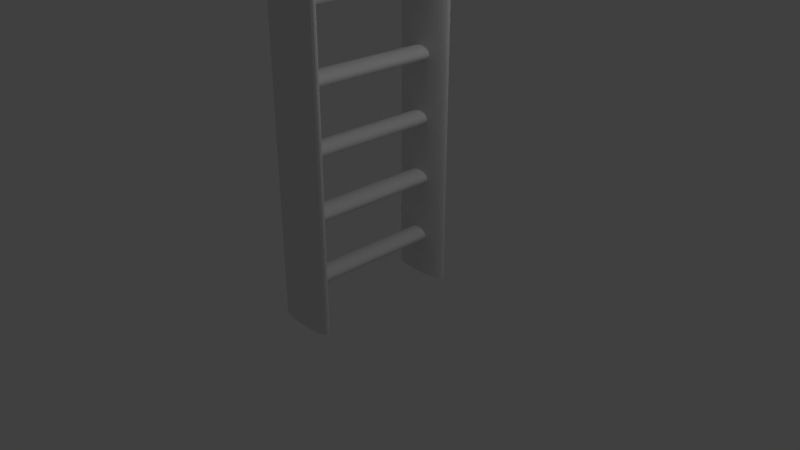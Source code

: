 # Source: ladderWagen.blend  (saved by Blender 2.79.0; exported with 4.5.12 LTS)
import bpy
from mathutils import Matrix  # noqa: F401  (used for matrix-valued properties, if any)

bpy.ops.wm.read_factory_settings(use_empty=True)
scene = bpy.context.scene
scene.name = 'Scene'

# ---- collections
col_collection_1 = bpy.data.collections.new('Collection 1'); scene.collection.children.link(col_collection_1)

# ---- world
world_world = bpy.data.worlds.new('World'); scene.world = world_world
world_world.color = (0.05088, 0.05088, 0.05088)
world_world.use_sun_shadow = False
world_world.sun_shadow_jitter_overblur = 0.0
world_world.cycles.sampling_method = 'MANUAL'

# ---- cameras
cam_camera = bpy.data.cameras.new('Camera')
cam_camera.clip_end = 100.0
cam_camera.lens = 35.0
cam_camera.sensor_width = 32.0
cam_camera.sensor_height = 18.0
cam_camera.ortho_scale = 7.314
cam_camera.dof.focus_distance = 0.0
cam_camera.dof.aperture_fstop = 128.0

# ---- lights
light_lamp = bpy.data.lights.new('Lamp', 'POINT')
light_lamp.transmission_factor = 0.0
light_lamp.cutoff_distance = 30.0
light_lamp.energy = 100.0
light_lamp.shadow_buffer_clip_start = 1.001
light_lamp.shadow_soft_size = 0.1
light_lamp.shadow_maximum_resolution = 0.006
light_lamp.use_absolute_resolution = True

# ---- meshes
me_cylinder = bpy.data.meshes.new('Cylinder')
me_cylinder.from_pydata([(2.078e-07, 0.3494, -1.0), (2.078e-07, 0.3494, 1.0), (0.1951, 0.3427, -1.0), (0.1951, 0.3427, 1.0), (0.3827, 0.3228, -1.0), (0.3827, 0.3228, 1.0), (0.5556, 0.2905, -1.0), (0.5556, 0.2905, 1.0), (0.7071, 0.247, -1.0), (0.7071, 0.247, 1.0), (0.8315, 0.1941, -1.0), (0.8315, 0.1941, 1.0), (0.9239, 0.1337, -1.0), (0.9239, 0.1337, 1.0), (0.9808, 0.06816, -1.0), (0.9808, 0.06816, 1.0), (1.0, 3.16e-07, -1.0), (1.0, 1.745e-07, 1.0), (0.9808, -0.06816, -1.0), (0.9808, -0.06816, 1.0), (0.9239, -0.1337, -1.0), (0.9239, -0.1337, 1.0), (0.8315, -0.1941, -1.0), (0.8315, -0.1941, 1.0), (0.7071, -0.247, -1.0), (0.7071, -0.247, 1.0), (0.5556, -0.2905, -1.0), (0.5556, -0.2905, 1.0), (0.3827, -0.3228, -1.0), (0.3827, -0.3228, 1.0), (0.1951, -0.3427, -1.0), (0.1951, -0.3427, 1.0), (-5.337e-07, -0.3494, -1.0), (-5.337e-07, -0.3494, 1.0), (-0.1951, -0.3427, -1.0), (-0.1951, -0.3427, 1.0), (-0.3827, -0.3228, -1.0), (-0.3827, -0.3228, 1.0), (-0.5556, -0.2905, -1.0), (-0.5556, -0.2905, 1.0), (-0.7071, -0.247, -1.0), (-0.7071, -0.247, 1.0), (-0.8315, -0.1941, -1.0), (-0.8315, -0.1941, 1.0), (-0.9239, -0.1337, -1.0), (-0.9239, -0.1337, 1.0), (-0.9808, -0.06816, -1.0), (-0.9808, -0.06816, 1.0), (-1.0, 6.037e-07, -1.0), (-1.0, 4.622e-07, 1.0), (-0.9808, 0.06816, -1.0), (-0.9808, 0.06816, 1.0), (-0.9239, 0.1337, -1.0), (-0.9239, 0.1337, 1.0), (-0.8315, 0.1941, -1.0), (-0.8315, 0.1941, 1.0), (-0.7071, 0.247, -1.0), (-0.7071, 0.247, 1.0), (-0.5556, 0.2905, -1.0), (-0.5556, 0.2905, 1.0), (-0.3827, 0.3228, -1.0), (-0.3827, 0.3228, 1.0), (-0.1951, 0.3427, -1.0), (-0.1951, 0.3427, 1.0)], [], [(0, 1, 3, 2), (2, 3, 5, 4), (4, 5, 7, 6), (6, 7, 9, 8), (8, 9, 11, 10), (10, 11, 13, 12), (12, 13, 15, 14), (14, 15, 17, 16), (16, 17, 19, 18), (18, 19, 21, 20), (20, 21, 23, 22), (22, 23, 25, 24), (24, 25, 27, 26), (26, 27, 29, 28), (28, 29, 31, 30), (30, 31, 33, 32), (32, 33, 35, 34), (34, 35, 37, 36), (36, 37, 39, 38), (38, 39, 41, 40), (40, 41, 43, 42), (42, 43, 45, 44), (44, 45, 47, 46), (46, 47, 49, 48), (48, 49, 51, 50), (50, 51, 53, 52), (52, 53, 55, 54), (54, 55, 57, 56), (56, 57, 59, 58), (58, 59, 61, 60), (3, 1, 63, 61, 59, 57, 55, 53, 51, 49, 47, 45, 43, 41, 39, 37, 35, 33, 31, 29, 27, 25, 23, 21, 19, 17, 15, 13, 11, 9, 7, 5), (60, 61, 63, 62), (62, 63, 1, 0), (0, 2, 4, 6, 8, 10, 12, 14, 16, 18, 20, 22, 24, 26, 28, 30, 32, 34, 36, 38, 40, 42, 44, 46, 48, 50, 52, 54, 56, 58, 60, 62)])
me_cylinder.use_remesh_preserve_volume = False
me_cylinder.use_remesh_preserve_attributes = False
me_cylinder.use_mirror_vertex_groups = False
me_cylinder.update()
me_cylinder_001 = bpy.data.meshes.new('Cylinder.001')
me_cylinder_001.from_pydata([(1.929e-07, 0.3963, -1.0), (1.929e-07, 0.3963, 1.0), (0.1951, 0.3887, -1.0), (0.1951, 0.3887, 1.0), (0.3827, 0.3661, -1.0), (0.3827, 0.3661, 1.0), (0.5556, 0.3295, -1.0), (0.5556, 0.3295, 1.0), (0.7071, 0.2802, -1.0), (0.7071, 0.2802, 1.0), (0.8315, 0.2202, -1.0), (0.8315, 0.2202, 1.0), (0.9239, 0.1517, -1.0), (0.9239, 0.1517, 1.0), (0.9808, 0.07731, -1.0), (0.9808, 0.07731, 1.0), (1.0, 2.986e-07, -1.0), (1.0, 1.673e-07, 1.0), (0.9808, -0.07731, -1.0), (0.9808, -0.07731, 1.0), (0.9239, -0.1517, -1.0), (0.9239, -0.1517, 1.0), (0.8315, -0.2202, -1.0), (0.8315, -0.2202, 1.0), (0.7071, -0.2802, -1.0), (0.7071, -0.2802, 1.0), (0.5556, -0.3295, -1.0), (0.5556, -0.3295, 1.0), (0.3827, -0.3661, -1.0), (0.3827, -0.3661, 1.0), (0.1951, -0.3887, -1.0), (0.1951, -0.3887, 1.0), (-5.187e-07, -0.3963, -1.0), (-5.187e-07, -0.3963, 1.0), (-0.1951, -0.3887, -1.0), (-0.1951, -0.3887, 1.0), (-0.3827, -0.3661, -1.0), (-0.3827, -0.3661, 1.0), (-0.5556, -0.3295, -1.0), (-0.5556, -0.3295, 1.0), (-0.7071, -0.2802, -1.0), (-0.7071, -0.2802, 1.0), (-0.8315, -0.2202, -1.0), (-0.8315, -0.2202, 1.0), (-0.9239, -0.1517, -1.0), (-0.9239, -0.1517, 1.0), (-0.9808, -0.07731, -1.0), (-0.9808, -0.07731, 1.0), (-1.0, 6.298e-07, -1.0), (-1.0, 4.985e-07, 1.0), (-0.9808, 0.07731, -1.0), (-0.9808, 0.07731, 1.0), (-0.9239, 0.1517, -1.0), (-0.9239, 0.1517, 1.0), (-0.8315, 0.2202, -1.0), (-0.8315, 0.2202, 1.0), (-0.7071, 0.2802, -1.0), (-0.7071, 0.2802, 1.0), (-0.5556, 0.3295, -1.0), (-0.5556, 0.3295, 1.0), (-0.3827, 0.3661, -1.0), (-0.3827, 0.3661, 1.0), (-0.1951, 0.3887, -1.0), (-0.1951, 0.3887, 1.0)], [], [(0, 1, 3, 2), (2, 3, 5, 4), (4, 5, 7, 6), (6, 7, 9, 8), (8, 9, 11, 10), (10, 11, 13, 12), (12, 13, 15, 14), (14, 15, 17, 16), (16, 17, 19, 18), (18, 19, 21, 20), (20, 21, 23, 22), (22, 23, 25, 24), (24, 25, 27, 26), (26, 27, 29, 28), (28, 29, 31, 30), (30, 31, 33, 32), (32, 33, 35, 34), (34, 35, 37, 36), (36, 37, 39, 38), (38, 39, 41, 40), (40, 41, 43, 42), (42, 43, 45, 44), (44, 45, 47, 46), (46, 47, 49, 48), (48, 49, 51, 50), (50, 51, 53, 52), (52, 53, 55, 54), (54, 55, 57, 56), (56, 57, 59, 58), (58, 59, 61, 60), (3, 1, 63, 61, 59, 57, 55, 53, 51, 49, 47, 45, 43, 41, 39, 37, 35, 33, 31, 29, 27, 25, 23, 21, 19, 17, 15, 13, 11, 9, 7, 5), (60, 61, 63, 62), (62, 63, 1, 0), (0, 2, 4, 6, 8, 10, 12, 14, 16, 18, 20, 22, 24, 26, 28, 30, 32, 34, 36, 38, 40, 42, 44, 46, 48, 50, 52, 54, 56, 58, 60, 62)])
me_cylinder_001.use_remesh_preserve_volume = False
me_cylinder_001.use_remesh_preserve_attributes = False
me_cylinder_001.use_mirror_vertex_groups = False
me_cylinder_001.update()
me_cylinder_002 = bpy.data.meshes.new('Cylinder.002')
me_cylinder_002.from_pydata([(-1.829e-07, 1.0, -1.167), (4.228e-06, 1.0, 4.85), (0.1951, 0.9808, -1.167), (0.1951, 0.9808, 4.85), (0.3827, 0.9239, -1.167), (0.3827, 0.9239, 4.85), (0.5556, 0.8315, -1.167), (0.5556, 0.8315, 4.85), (0.7071, 0.7071, -1.167), (0.7071, 0.7071, 4.85), (0.8315, 0.5556, -1.167), (0.8315, 0.5556, 4.85), (0.9239, 0.3827, -1.167), (0.9239, 0.3827, 4.85), (0.9808, 0.1951, -1.167), (0.9808, 0.1951, 4.85), (1.0, 1.187e-07, -1.167), (1.0, -9.237e-07, 4.85), (0.9808, -0.1951, -1.167), (0.9808, -0.1951, 4.85), (0.9239, -0.3827, -1.167), (0.9239, -0.3827, 4.85), (0.8315, -0.5556, -1.167), (0.8315, -0.5556, 4.85), (0.7071, -0.7071, -1.167), (0.7071, -0.7071, 4.85), (0.5556, -0.8315, -1.167), (0.5556, -0.8315, 4.85), (0.3827, -0.9239, -1.167), (0.3827, -0.9239, 4.85), (0.1951, -0.9808, -1.167), (0.1951, -0.9808, 4.85), (-5.087e-07, -1.0, -1.167), (3.902e-06, -1.0, 4.85), (-0.1951, -0.9808, -1.167), (-0.1951, -0.9808, 4.85), (-0.3827, -0.9239, -1.167), (-0.3827, -0.9239, 4.85), (-0.5556, -0.8315, -1.167), (-0.5556, -0.8315, 4.85), (-0.7071, -0.7071, -1.167), (-0.7071, -0.7071, 4.85), (-0.8315, -0.5556, -1.167), (-0.8315, -0.5556, 4.85), (-0.9239, -0.3827, -1.167), (-0.9239, -0.3827, 4.85), (-0.9808, -0.1951, -1.167), (-0.9808, -0.1951, 4.85), (-1.0, 1.009e-06, -1.167), (-1.0, -3.357e-08, 4.85), (-0.9808, 0.1951, -1.167), (-0.9808, 0.1951, 4.85), (-0.9239, 0.3827, -1.167), (-0.9239, 0.3827, 4.85), (-0.8315, 0.5556, -1.167), (-0.8315, 0.5556, 4.85), (-0.7071, 0.7071, -1.167), (-0.7071, 0.7071, 4.85), (-0.5556, 0.8315, -1.167), (-0.5556, 0.8315, 4.85), (-0.3827, 0.9239, -1.167), (-0.3827, 0.9239, 4.85), (-0.1951, 0.9808, -1.167), (-0.1951, 0.9808, 4.85)], [], [(0, 1, 3, 2), (2, 3, 5, 4), (4, 5, 7, 6), (6, 7, 9, 8), (8, 9, 11, 10), (10, 11, 13, 12), (12, 13, 15, 14), (14, 15, 17, 16), (16, 17, 19, 18), (18, 19, 21, 20), (20, 21, 23, 22), (22, 23, 25, 24), (24, 25, 27, 26), (26, 27, 29, 28), (28, 29, 31, 30), (30, 31, 33, 32), (32, 33, 35, 34), (34, 35, 37, 36), (36, 37, 39, 38), (38, 39, 41, 40), (40, 41, 43, 42), (42, 43, 45, 44), (44, 45, 47, 46), (46, 47, 49, 48), (48, 49, 51, 50), (50, 51, 53, 52), (52, 53, 55, 54), (54, 55, 57, 56), (56, 57, 59, 58), (58, 59, 61, 60), (3, 1, 63, 61, 59, 57, 55, 53, 51, 49, 47, 45, 43, 41, 39, 37, 35, 33, 31, 29, 27, 25, 23, 21, 19, 17, 15, 13, 11, 9, 7, 5), (60, 61, 63, 62), (62, 63, 1, 0), (0, 2, 4, 6, 8, 10, 12, 14, 16, 18, 20, 22, 24, 26, 28, 30, 32, 34, 36, 38, 40, 42, 44, 46, 48, 50, 52, 54, 56, 58, 60, 62)])
me_cylinder_002.use_remesh_preserve_volume = False
me_cylinder_002.use_remesh_preserve_attributes = False
me_cylinder_002.use_mirror_vertex_groups = False
me_cylinder_002.update()
me_cylinder_007 = bpy.data.meshes.new('Cylinder.007')
me_cylinder_007.from_pydata([(1.929e-07, 0.3963, -1.0), (1.929e-07, 0.3963, 1.0), (0.1951, 0.3887, -1.0), (0.1951, 0.3887, 1.0), (0.3827, 0.3661, -1.0), (0.3827, 0.3661, 1.0), (0.5556, 0.3295, -1.0), (0.5556, 0.3295, 1.0), (0.7071, 0.2802, -1.0), (0.7071, 0.2802, 1.0), (0.8315, 0.2202, -1.0), (0.8315, 0.2202, 1.0), (0.9239, 0.1517, -1.0), (0.9239, 0.1517, 1.0), (0.9808, 0.07731, -1.0), (0.9808, 0.07731, 1.0), (1.0, 2.986e-07, -1.0), (1.0, 1.673e-07, 1.0), (0.9808, -0.07731, -1.0), (0.9808, -0.07731, 1.0), (0.9239, -0.1517, -1.0), (0.9239, -0.1517, 1.0), (0.8315, -0.2202, -1.0), (0.8315, -0.2202, 1.0), (0.7071, -0.2802, -1.0), (0.7071, -0.2802, 1.0), (0.5556, -0.3295, -1.0), (0.5556, -0.3295, 1.0), (0.3827, -0.3661, -1.0), (0.3827, -0.3661, 1.0), (0.1951, -0.3887, -1.0), (0.1951, -0.3887, 1.0), (-5.187e-07, -0.3963, -1.0), (-5.187e-07, -0.3963, 1.0), (-0.1951, -0.3887, -1.0), (-0.1951, -0.3887, 1.0), (-0.3827, -0.3661, -1.0), (-0.3827, -0.3661, 1.0), (-0.5556, -0.3295, -1.0), (-0.5556, -0.3295, 1.0), (-0.7071, -0.2802, -1.0), (-0.7071, -0.2802, 1.0), (-0.8315, -0.2202, -1.0), (-0.8315, -0.2202, 1.0), (-0.9239, -0.1517, -1.0), (-0.9239, -0.1517, 1.0), (-0.9808, -0.07731, -1.0), (-0.9808, -0.07731, 1.0), (-1.0, 6.298e-07, -1.0), (-1.0, 4.985e-07, 1.0), (-0.9808, 0.07731, -1.0), (-0.9808, 0.07731, 1.0), (-0.9239, 0.1517, -1.0), (-0.9239, 0.1517, 1.0), (-0.8315, 0.2202, -1.0), (-0.8315, 0.2202, 1.0), (-0.7071, 0.2802, -1.0), (-0.7071, 0.2802, 1.0), (-0.5556, 0.3295, -1.0), (-0.5556, 0.3295, 1.0), (-0.3827, 0.3661, -1.0), (-0.3827, 0.3661, 1.0), (-0.1951, 0.3887, -1.0), (-0.1951, 0.3887, 1.0)], [], [(0, 1, 3, 2), (2, 3, 5, 4), (4, 5, 7, 6), (6, 7, 9, 8), (8, 9, 11, 10), (10, 11, 13, 12), (12, 13, 15, 14), (14, 15, 17, 16), (16, 17, 19, 18), (18, 19, 21, 20), (20, 21, 23, 22), (22, 23, 25, 24), (24, 25, 27, 26), (26, 27, 29, 28), (28, 29, 31, 30), (30, 31, 33, 32), (32, 33, 35, 34), (34, 35, 37, 36), (36, 37, 39, 38), (38, 39, 41, 40), (40, 41, 43, 42), (42, 43, 45, 44), (44, 45, 47, 46), (46, 47, 49, 48), (48, 49, 51, 50), (50, 51, 53, 52), (52, 53, 55, 54), (54, 55, 57, 56), (56, 57, 59, 58), (58, 59, 61, 60), (3, 1, 63, 61, 59, 57, 55, 53, 51, 49, 47, 45, 43, 41, 39, 37, 35, 33, 31, 29, 27, 25, 23, 21, 19, 17, 15, 13, 11, 9, 7, 5), (60, 61, 63, 62), (62, 63, 1, 0), (0, 2, 4, 6, 8, 10, 12, 14, 16, 18, 20, 22, 24, 26, 28, 30, 32, 34, 36, 38, 40, 42, 44, 46, 48, 50, 52, 54, 56, 58, 60, 62)])
me_cylinder_007.use_remesh_preserve_volume = False
me_cylinder_007.use_remesh_preserve_attributes = False
me_cylinder_007.use_mirror_vertex_groups = False
me_cylinder_007.update()
me_cylinder_004 = bpy.data.meshes.new('Cylinder.004')
me_cylinder_004.from_pydata([(2.078e-07, 0.3494, -1.0), (2.078e-07, 0.3494, 1.0), (0.1951, 0.3427, -1.0), (0.1951, 0.3427, 1.0), (0.3827, 0.3228, -1.0), (0.3827, 0.3228, 1.0), (0.5556, 0.2905, -1.0), (0.5556, 0.2905, 1.0), (0.7071, 0.247, -1.0), (0.7071, 0.247, 1.0), (0.8315, 0.1941, -1.0), (0.8315, 0.1941, 1.0), (0.9239, 0.1337, -1.0), (0.9239, 0.1337, 1.0), (0.9808, 0.06816, -1.0), (0.9808, 0.06816, 1.0), (1.0, 3.16e-07, -1.0), (1.0, 1.745e-07, 1.0), (0.9808, -0.06816, -1.0), (0.9808, -0.06816, 1.0), (0.9239, -0.1337, -1.0), (0.9239, -0.1337, 1.0), (0.8315, -0.1941, -1.0), (0.8315, -0.1941, 1.0), (0.7071, -0.247, -1.0), (0.7071, -0.247, 1.0), (0.5556, -0.2905, -1.0), (0.5556, -0.2905, 1.0), (0.3827, -0.3228, -1.0), (0.3827, -0.3228, 1.0), (0.1951, -0.3427, -1.0), (0.1951, -0.3427, 1.0), (-5.337e-07, -0.3494, -1.0), (-5.337e-07, -0.3494, 1.0), (-0.1951, -0.3427, -1.0), (-0.1951, -0.3427, 1.0), (-0.3827, -0.3228, -1.0), (-0.3827, -0.3228, 1.0), (-0.5556, -0.2905, -1.0), (-0.5556, -0.2905, 1.0), (-0.7071, -0.247, -1.0), (-0.7071, -0.247, 1.0), (-0.8315, -0.1941, -1.0), (-0.8315, -0.1941, 1.0), (-0.9239, -0.1337, -1.0), (-0.9239, -0.1337, 1.0), (-0.9808, -0.06816, -1.0), (-0.9808, -0.06816, 1.0), (-1.0, 6.037e-07, -1.0), (-1.0, 4.622e-07, 1.0), (-0.9808, 0.06816, -1.0), (-0.9808, 0.06816, 1.0), (-0.9239, 0.1337, -1.0), (-0.9239, 0.1337, 1.0), (-0.8315, 0.1941, -1.0), (-0.8315, 0.1941, 1.0), (-0.7071, 0.247, -1.0), (-0.7071, 0.247, 1.0), (-0.5556, 0.2905, -1.0), (-0.5556, 0.2905, 1.0), (-0.3827, 0.3228, -1.0), (-0.3827, 0.3228, 1.0), (-0.1951, 0.3427, -1.0), (-0.1951, 0.3427, 1.0)], [], [(0, 1, 3, 2), (2, 3, 5, 4), (4, 5, 7, 6), (6, 7, 9, 8), (8, 9, 11, 10), (10, 11, 13, 12), (12, 13, 15, 14), (14, 15, 17, 16), (16, 17, 19, 18), (18, 19, 21, 20), (20, 21, 23, 22), (22, 23, 25, 24), (24, 25, 27, 26), (26, 27, 29, 28), (28, 29, 31, 30), (30, 31, 33, 32), (32, 33, 35, 34), (34, 35, 37, 36), (36, 37, 39, 38), (38, 39, 41, 40), (40, 41, 43, 42), (42, 43, 45, 44), (44, 45, 47, 46), (46, 47, 49, 48), (48, 49, 51, 50), (50, 51, 53, 52), (52, 53, 55, 54), (54, 55, 57, 56), (56, 57, 59, 58), (58, 59, 61, 60), (3, 1, 63, 61, 59, 57, 55, 53, 51, 49, 47, 45, 43, 41, 39, 37, 35, 33, 31, 29, 27, 25, 23, 21, 19, 17, 15, 13, 11, 9, 7, 5), (60, 61, 63, 62), (62, 63, 1, 0), (0, 2, 4, 6, 8, 10, 12, 14, 16, 18, 20, 22, 24, 26, 28, 30, 32, 34, 36, 38, 40, 42, 44, 46, 48, 50, 52, 54, 56, 58, 60, 62)])
me_cylinder_004.use_remesh_preserve_volume = False
me_cylinder_004.use_remesh_preserve_attributes = False
me_cylinder_004.use_mirror_vertex_groups = False
me_cylinder_004.update()
me_cylinder_005 = bpy.data.meshes.new('Cylinder.005')
me_cylinder_005.from_pydata([(1.929e-07, 0.3963, -1.0), (1.929e-07, 0.3963, 1.0), (0.1951, 0.3887, -1.0), (0.1951, 0.3887, 1.0), (0.3827, 0.3661, -1.0), (0.3827, 0.3661, 1.0), (0.5556, 0.3295, -1.0), (0.5556, 0.3295, 1.0), (0.7071, 0.2802, -1.0), (0.7071, 0.2802, 1.0), (0.8315, 0.2202, -1.0), (0.8315, 0.2202, 1.0), (0.9239, 0.1517, -1.0), (0.9239, 0.1517, 1.0), (0.9808, 0.07731, -1.0), (0.9808, 0.07731, 1.0), (1.0, 2.986e-07, -1.0), (1.0, 1.673e-07, 1.0), (0.9808, -0.07731, -1.0), (0.9808, -0.07731, 1.0), (0.9239, -0.1517, -1.0), (0.9239, -0.1517, 1.0), (0.8315, -0.2202, -1.0), (0.8315, -0.2202, 1.0), (0.7071, -0.2802, -1.0), (0.7071, -0.2802, 1.0), (0.5556, -0.3295, -1.0), (0.5556, -0.3295, 1.0), (0.3827, -0.3661, -1.0), (0.3827, -0.3661, 1.0), (0.1951, -0.3887, -1.0), (0.1951, -0.3887, 1.0), (-5.187e-07, -0.3963, -1.0), (-5.187e-07, -0.3963, 1.0), (-0.1951, -0.3887, -1.0), (-0.1951, -0.3887, 1.0), (-0.3827, -0.3661, -1.0), (-0.3827, -0.3661, 1.0), (-0.5556, -0.3295, -1.0), (-0.5556, -0.3295, 1.0), (-0.7071, -0.2802, -1.0), (-0.7071, -0.2802, 1.0), (-0.8315, -0.2202, -1.0), (-0.8315, -0.2202, 1.0), (-0.9239, -0.1517, -1.0), (-0.9239, -0.1517, 1.0), (-0.9808, -0.07731, -1.0), (-0.9808, -0.07731, 1.0), (-1.0, 6.298e-07, -1.0), (-1.0, 4.985e-07, 1.0), (-0.9808, 0.07731, -1.0), (-0.9808, 0.07731, 1.0), (-0.9239, 0.1517, -1.0), (-0.9239, 0.1517, 1.0), (-0.8315, 0.2202, -1.0), (-0.8315, 0.2202, 1.0), (-0.7071, 0.2802, -1.0), (-0.7071, 0.2802, 1.0), (-0.5556, 0.3295, -1.0), (-0.5556, 0.3295, 1.0), (-0.3827, 0.3661, -1.0), (-0.3827, 0.3661, 1.0), (-0.1951, 0.3887, -1.0), (-0.1951, 0.3887, 1.0)], [], [(0, 1, 3, 2), (2, 3, 5, 4), (4, 5, 7, 6), (6, 7, 9, 8), (8, 9, 11, 10), (10, 11, 13, 12), (12, 13, 15, 14), (14, 15, 17, 16), (16, 17, 19, 18), (18, 19, 21, 20), (20, 21, 23, 22), (22, 23, 25, 24), (24, 25, 27, 26), (26, 27, 29, 28), (28, 29, 31, 30), (30, 31, 33, 32), (32, 33, 35, 34), (34, 35, 37, 36), (36, 37, 39, 38), (38, 39, 41, 40), (40, 41, 43, 42), (42, 43, 45, 44), (44, 45, 47, 46), (46, 47, 49, 48), (48, 49, 51, 50), (50, 51, 53, 52), (52, 53, 55, 54), (54, 55, 57, 56), (56, 57, 59, 58), (58, 59, 61, 60), (3, 1, 63, 61, 59, 57, 55, 53, 51, 49, 47, 45, 43, 41, 39, 37, 35, 33, 31, 29, 27, 25, 23, 21, 19, 17, 15, 13, 11, 9, 7, 5), (60, 61, 63, 62), (62, 63, 1, 0), (0, 2, 4, 6, 8, 10, 12, 14, 16, 18, 20, 22, 24, 26, 28, 30, 32, 34, 36, 38, 40, 42, 44, 46, 48, 50, 52, 54, 56, 58, 60, 62)])
me_cylinder_005.use_remesh_preserve_volume = False
me_cylinder_005.use_remesh_preserve_attributes = False
me_cylinder_005.use_mirror_vertex_groups = False
me_cylinder_005.update()
me_cube_001 = bpy.data.meshes.new('Cube.001')
me_cube_001.from_pydata([(-1.0, -1.0, -1.0), (-1.0, -1.0, 1.0), (-1.0, 1.0, -1.0), (-1.0, 1.0, 1.0), (1.0, -1.0, -1.0), (1.0, -1.0, 1.0), (1.0, 1.0, -1.0), (1.0, 1.0, 1.0)], [], [(0, 1, 3, 2), (2, 3, 7, 6), (6, 7, 5, 4), (4, 5, 1, 0), (2, 6, 4, 0), (7, 3, 1, 5)])
me_cube_001.use_remesh_preserve_volume = False
me_cube_001.use_remesh_preserve_attributes = False
me_cube_001.use_mirror_vertex_groups = False
me_cube_001.update()

# ---- objects
ob_lamp_003 = bpy.data.objects.new('Lamp.003', light_lamp)
ob_cylinder_100 = bpy.data.objects.new('Cylinder.100', me_cylinder)
ob_cylinder_099 = bpy.data.objects.new('Cylinder.099', me_cylinder_001)
ob_cylinder_098 = bpy.data.objects.new('Cylinder.098', me_cylinder_001)
ob_cylinder_097 = bpy.data.objects.new('Cylinder.097', me_cylinder)
ob_cylinder_096 = bpy.data.objects.new('Cylinder.096', me_cylinder)
ob_cylinder_095 = bpy.data.objects.new('Cylinder.095', me_cylinder_001)
ob_cylinder_094 = bpy.data.objects.new('Cylinder.094', me_cylinder_002)
ob_cylinder_093 = bpy.data.objects.new('Cylinder.093', me_cylinder)
ob_cylinder_092 = bpy.data.objects.new('Cylinder.092', me_cylinder)
ob_cylinder_091 = bpy.data.objects.new('Cylinder.091', me_cylinder)
ob_cylinder_090 = bpy.data.objects.new('Cylinder.090', me_cylinder)
ob_cylinder_089 = bpy.data.objects.new('Cylinder.089', me_cylinder)
ob_cylinder_088 = bpy.data.objects.new('Cylinder.088', me_cylinder)
ob_cylinder_087 = bpy.data.objects.new('Cylinder.087', me_cylinder)
ob_cylinder_086 = bpy.data.objects.new('Cylinder.086', me_cylinder)
ob_cylinder_085 = bpy.data.objects.new('Cylinder.085', me_cylinder)
ob_cylinder_084 = bpy.data.objects.new('Cylinder.084', me_cylinder)
ob_cylinder_083 = bpy.data.objects.new('Cylinder.083', me_cylinder)
ob_cylinder_082 = bpy.data.objects.new('Cylinder.082', me_cylinder_002)
ob_cylinder_081 = bpy.data.objects.new('Cylinder.081', me_cylinder_002)
ob_cylinder_080 = bpy.data.objects.new('Cylinder.080', me_cylinder)
ob_cylinder_079 = bpy.data.objects.new('Cylinder.079', me_cylinder)
ob_cylinder_078 = bpy.data.objects.new('Cylinder.078', me_cylinder)
ob_cylinder_077 = bpy.data.objects.new('Cylinder.077', me_cylinder)
ob_cylinder_076 = bpy.data.objects.new('Cylinder.076', me_cylinder)
ob_cylinder_075 = bpy.data.objects.new('Cylinder.075', me_cylinder)
ob_cylinder_074 = bpy.data.objects.new('Cylinder.074', me_cylinder)
ob_cylinder_073 = bpy.data.objects.new('Cylinder.073', me_cylinder)
ob_cylinder_072 = bpy.data.objects.new('Cylinder.072', me_cylinder)
ob_cylinder_071 = bpy.data.objects.new('Cylinder.071', me_cylinder)
ob_cylinder_070 = bpy.data.objects.new('Cylinder.070', me_cylinder)
ob_cylinder_069 = bpy.data.objects.new('Cylinder.069', me_cylinder_002)
ob_cylinder_068 = bpy.data.objects.new('Cylinder.068', me_cylinder_001)
ob_cylinder_067 = bpy.data.objects.new('Cylinder.067', me_cylinder)
ob_cylinder_066 = bpy.data.objects.new('Cylinder.066', me_cylinder)
ob_cylinder_065 = bpy.data.objects.new('Cylinder.065', me_cylinder_001)
ob_cylinder_064 = bpy.data.objects.new('Cylinder.064', me_cylinder_001)
ob_cylinder_063 = bpy.data.objects.new('Cylinder.063', me_cylinder)
ob_lamp_002 = bpy.data.objects.new('Lamp.002', light_lamp)
ob_lamp_001 = bpy.data.objects.new('Lamp.001', light_lamp)
ob_cylinder_062 = bpy.data.objects.new('Cylinder.062', me_cylinder)
ob_cylinder_061 = bpy.data.objects.new('Cylinder.061', me_cylinder_001)
ob_cylinder_060 = bpy.data.objects.new('Cylinder.060', me_cylinder_001)
ob_cylinder_059 = bpy.data.objects.new('Cylinder.059', me_cylinder)
ob_cylinder_058 = bpy.data.objects.new('Cylinder.058', me_cylinder)
ob_cylinder_057 = bpy.data.objects.new('Cylinder.057', me_cylinder_001)
ob_cylinder_056 = bpy.data.objects.new('Cylinder.056', me_cylinder_002)
ob_cylinder_055 = bpy.data.objects.new('Cylinder.055', me_cylinder)
ob_cylinder_054 = bpy.data.objects.new('Cylinder.054', me_cylinder)
ob_cylinder_053 = bpy.data.objects.new('Cylinder.053', me_cylinder)
ob_cylinder_052 = bpy.data.objects.new('Cylinder.052', me_cylinder)
ob_cylinder_051 = bpy.data.objects.new('Cylinder.051', me_cylinder)
ob_cylinder_050 = bpy.data.objects.new('Cylinder.050', me_cylinder)
ob_cylinder_049 = bpy.data.objects.new('Cylinder.049', me_cylinder)
ob_cylinder_048 = bpy.data.objects.new('Cylinder.048', me_cylinder)
ob_cylinder_047 = bpy.data.objects.new('Cylinder.047', me_cylinder)
ob_cylinder_046 = bpy.data.objects.new('Cylinder.046', me_cylinder)
ob_cylinder_045 = bpy.data.objects.new('Cylinder.045', me_cylinder)
ob_cylinder_044 = bpy.data.objects.new('Cylinder.044', me_cylinder_002)
ob_cylinder_043 = bpy.data.objects.new('Cylinder.043', me_cylinder_007)
ob_cylinder_041 = bpy.data.objects.new('Cylinder.041', me_cylinder_004)
ob_cylinder_040 = bpy.data.objects.new('Cylinder.040', me_cylinder_004)
ob_cylinder_042 = bpy.data.objects.new('Cylinder.042', me_cylinder_007)
ob_cylinder_039 = bpy.data.objects.new('Cylinder.039', me_cylinder_004)
ob_cylinder_038 = bpy.data.objects.new('Cylinder.038', me_cylinder_004)
ob_cylinder_037 = bpy.data.objects.new('Cylinder.037', me_cylinder_004)
ob_cylinder_036 = bpy.data.objects.new('Cylinder.036', me_cylinder_005)
ob_cylinder_035 = bpy.data.objects.new('Cylinder.035', me_cylinder_005)
ob_cylinder_034 = bpy.data.objects.new('Cylinder.034', me_cylinder_005)
ob_cylinder_029 = bpy.data.objects.new('Cylinder.029', me_cylinder_005)
ob_cylinder_033 = bpy.data.objects.new('Cylinder.033', me_cylinder_004)
ob_cylinder_032 = bpy.data.objects.new('Cylinder.032', me_cylinder_004)
ob_cylinder_031 = bpy.data.objects.new('Cylinder.031', me_cylinder_004)
ob_cylinder_030 = bpy.data.objects.new('Cylinder.030', me_cylinder_004)
ob_cylinder_028 = bpy.data.objects.new('Cylinder.028', me_cylinder_004)
ob_cylinder_027 = bpy.data.objects.new('Cylinder.027', me_cylinder_004)
ob_cylinder_026 = bpy.data.objects.new('Cylinder.026', me_cylinder_004)
ob_cylinder_025 = bpy.data.objects.new('Cylinder.025', me_cylinder_004)
ob_cylinder_024 = bpy.data.objects.new('Cylinder.024', me_cylinder_004)
ob_cylinder_023 = bpy.data.objects.new('Cylinder.023', me_cylinder_004)
ob_cylinder_022 = bpy.data.objects.new('Cylinder.022', me_cylinder_004)
ob_cylinder_021 = bpy.data.objects.new('Cylinder.021', me_cylinder_004)
ob_cylinder_020 = bpy.data.objects.new('Cylinder.020', me_cylinder_004)
ob_cylinder_019 = bpy.data.objects.new('Cylinder.019', me_cylinder_004)
ob_cube = bpy.data.objects.new('Cube', me_cube_001)
ob_cylinder_007 = bpy.data.objects.new('Cylinder.007', me_cylinder_002)
ob_cylinder_018 = bpy.data.objects.new('Cylinder.018', me_cylinder)
ob_cylinder_017 = bpy.data.objects.new('Cylinder.017', me_cylinder)
ob_cylinder_016 = bpy.data.objects.new('Cylinder.016', me_cylinder)
ob_cylinder_015 = bpy.data.objects.new('Cylinder.015', me_cylinder)
ob_cylinder_014 = bpy.data.objects.new('Cylinder.014', me_cylinder)
ob_cylinder_013 = bpy.data.objects.new('Cylinder.013', me_cylinder)
ob_cylinder_012 = bpy.data.objects.new('Cylinder.012', me_cylinder)
ob_cylinder_011 = bpy.data.objects.new('Cylinder.011', me_cylinder)
ob_cylinder_010 = bpy.data.objects.new('Cylinder.010', me_cylinder)
ob_cylinder_009 = bpy.data.objects.new('Cylinder.009', me_cylinder)
ob_cylinder_008 = bpy.data.objects.new('Cylinder.008', me_cylinder)
ob_cylinder_006 = bpy.data.objects.new('Cylinder.006', me_cylinder_002)
ob_cylinder_005 = bpy.data.objects.new('Cylinder.005', me_cylinder_001)
ob_cylinder_004 = bpy.data.objects.new('Cylinder.004', me_cylinder)
ob_cylinder_003 = bpy.data.objects.new('Cylinder.003', me_cylinder)
ob_cylinder_002 = bpy.data.objects.new('Cylinder.002', me_cylinder_001)
ob_cylinder_001 = bpy.data.objects.new('Cylinder.001', me_cylinder_001)
ob_cylinder = bpy.data.objects.new('Cylinder', me_cylinder)
ob_lamp = bpy.data.objects.new('Lamp', light_lamp)
ob_camera = bpy.data.objects.new('Camera', cam_camera)

# ---- transforms, parenting, visibility, modifiers, constraints
ob_lamp_003.location = (-3.826, 1.005, 43.98)
ob_lamp_003.rotation_euler = (0.6503, 0.05522, 1.866)
ob_lamp_003.lock_rotations_4d = False
ob_lamp_003.empty_display_type = 'ARROWS'
ob_lamp_003.color = (0.0, 0.0, 0.0, 0.0)
ob_lamp_003.lineart.crease_threshold = 0.0
ob_cylinder_100.location = (-2.423, 0.0, 38.08)
ob_cylinder_100.rotation_euler = (-1.571, 1.571, 0.0)
ob_cylinder_100.scale = (0.09501, 0.402, 1.0)
ob_cylinder_100.lineart.crease_threshold = 0.0
ob_cylinder_099.location = (-2.423, 0.0, 38.91)
ob_cylinder_099.rotation_euler = (-1.571, 1.571, 0.0)
ob_cylinder_099.scale = (0.09501, 0.402, 1.0)
ob_cylinder_099.lineart.crease_threshold = 0.0
ob_cylinder_098.location = (-2.423, 0.0, 40.55)
ob_cylinder_098.rotation_euler = (-1.571, 1.571, 0.0)
ob_cylinder_098.scale = (0.09501, 0.402, 1.0)
ob_cylinder_098.lineart.crease_threshold = 0.0
ob_cylinder_097.location = (-2.423, 0.0, 39.72)
ob_cylinder_097.rotation_euler = (-1.571, 1.571, 0.0)
ob_cylinder_097.scale = (0.09501, 0.402, 1.0)
ob_cylinder_097.lineart.crease_threshold = 0.0
ob_cylinder_096.location = (-2.423, 0.0, 41.45)
ob_cylinder_096.rotation_euler = (-1.571, 1.571, 0.0)
ob_cylinder_096.scale = (0.09501, 0.402, 1.0)
ob_cylinder_096.lineart.crease_threshold = 0.0
ob_cylinder_095.location = (-2.423, 0.0, 42.28)
ob_cylinder_095.rotation_euler = (-1.571, 1.571, 0.0)
ob_cylinder_095.scale = (0.09501, 0.402, 1.0)
ob_cylinder_095.lineart.crease_threshold = 0.0
ob_cylinder_094.location = (-2.423, -1.02, 40.29)
ob_cylinder_094.rotation_euler = (-4.371e-08, -4.371e-08, 1.571)
ob_cylinder_094.scale = (0.09501, 0.402, 2.387)
ob_cylinder_094.lineart.crease_threshold = 0.0
ob_cylinder_093.location = (-2.423, 0.0, 42.96)
ob_cylinder_093.rotation_euler = (-1.571, 1.571, 0.0)
ob_cylinder_093.scale = (0.09501, 0.402, 1.0)
ob_cylinder_093.lineart.crease_threshold = 0.0
ob_cylinder_092.location = (-2.423, 0.0, 43.85)
ob_cylinder_092.rotation_euler = (-1.571, 1.571, 0.0)
ob_cylinder_092.scale = (0.09501, 0.402, 1.0)
ob_cylinder_092.lineart.crease_threshold = 0.0
ob_cylinder_091.location = (-2.423, 0.0, 44.83)
ob_cylinder_091.rotation_euler = (-1.571, 1.571, 0.0)
ob_cylinder_091.scale = (0.09501, 0.402, 1.0)
ob_cylinder_091.lineart.crease_threshold = 0.0
ob_cylinder_090.location = (-2.423, 0.0, 45.73)
ob_cylinder_090.rotation_euler = (-1.571, 1.571, 0.0)
ob_cylinder_090.scale = (0.09501, 0.402, 1.0)
ob_cylinder_090.lineart.crease_threshold = 0.0
ob_cylinder_089.location = (-2.423, 0.0, 46.52)
ob_cylinder_089.rotation_euler = (-1.571, 1.571, 0.0)
ob_cylinder_089.scale = (0.09501, 0.402, 1.0)
ob_cylinder_089.lineart.crease_threshold = 0.0
ob_cylinder_088.location = (-2.423, 0.0, 47.32)
ob_cylinder_088.rotation_euler = (-1.571, 1.571, 0.0)
ob_cylinder_088.scale = (0.09501, 0.402, 1.0)
ob_cylinder_088.lineart.crease_threshold = 0.0
ob_cylinder_087.location = (-2.423, 0.0, 48.14)
ob_cylinder_087.rotation_euler = (-1.571, 1.571, 0.0)
ob_cylinder_087.scale = (0.09501, 0.402, 1.0)
ob_cylinder_087.lineart.crease_threshold = 0.0
ob_cylinder_086.location = (-2.423, 0.0, 48.9)
ob_cylinder_086.rotation_euler = (-1.571, 1.571, 0.0)
ob_cylinder_086.scale = (0.09501, 0.402, 1.0)
ob_cylinder_086.lineart.crease_threshold = 0.0
ob_cylinder_085.location = (-2.423, 0.0, 49.68)
ob_cylinder_085.rotation_euler = (-1.571, 1.571, 0.0)
ob_cylinder_085.scale = (0.09501, 0.402, 1.0)
ob_cylinder_085.lineart.crease_threshold = 0.0
ob_cylinder_084.location = (-2.423, 0.0, 50.52)
ob_cylinder_084.rotation_euler = (-1.571, 1.571, 0.0)
ob_cylinder_084.scale = (0.09501, 0.402, 1.0)
ob_cylinder_084.lineart.crease_threshold = 0.0
ob_cylinder_083.location = (-2.423, 0.0, 51.34)
ob_cylinder_083.rotation_euler = (-1.571, 1.571, 0.0)
ob_cylinder_083.scale = (0.09501, 0.402, 1.0)
ob_cylinder_083.lineart.crease_threshold = 0.0
ob_cylinder_082.location = (-2.423, 0.964, 40.29)
ob_cylinder_082.rotation_euler = (-4.371e-08, -4.371e-08, 1.571)
ob_cylinder_082.scale = (0.09501, 0.402, 2.387)
ob_cylinder_082.lineart.crease_threshold = 0.0
ob_cylinder_081.location = (-1.589, 0.964, 27.76)
ob_cylinder_081.rotation_euler = (-4.371e-08, -4.371e-08, 1.571)
ob_cylinder_081.scale = (0.09501, 0.402, 2.387)
ob_cylinder_081.lineart.crease_threshold = 0.0
ob_cylinder_080.location = (-1.589, 0.0, 38.82)
ob_cylinder_080.rotation_euler = (-1.571, 1.571, 0.0)
ob_cylinder_080.scale = (0.09501, 0.402, 1.0)
ob_cylinder_080.lineart.crease_threshold = 0.0
ob_cylinder_079.location = (-1.589, 0.0, 38.0)
ob_cylinder_079.rotation_euler = (-1.571, 1.571, 0.0)
ob_cylinder_079.scale = (0.09501, 0.402, 1.0)
ob_cylinder_079.lineart.crease_threshold = 0.0
ob_cylinder_078.location = (-1.589, 0.0, 37.15)
ob_cylinder_078.rotation_euler = (-1.571, 1.571, 0.0)
ob_cylinder_078.scale = (0.09501, 0.402, 1.0)
ob_cylinder_078.lineart.crease_threshold = 0.0
ob_cylinder_077.location = (-1.589, 0.0, 36.38)
ob_cylinder_077.rotation_euler = (-1.571, 1.571, 0.0)
ob_cylinder_077.scale = (0.09501, 0.402, 1.0)
ob_cylinder_077.lineart.crease_threshold = 0.0
ob_cylinder_076.location = (-1.589, 0.0, 35.62)
ob_cylinder_076.rotation_euler = (-1.571, 1.571, 0.0)
ob_cylinder_076.scale = (0.09501, 0.402, 1.0)
ob_cylinder_076.lineart.crease_threshold = 0.0
ob_cylinder_075.location = (-1.589, 0.0, 34.8)
ob_cylinder_075.rotation_euler = (-1.571, 1.571, 0.0)
ob_cylinder_075.scale = (0.09501, 0.402, 1.0)
ob_cylinder_075.lineart.crease_threshold = 0.0
ob_cylinder_074.location = (-1.589, 0.0, 33.99)
ob_cylinder_074.rotation_euler = (-1.571, 1.571, 0.0)
ob_cylinder_074.scale = (0.09501, 0.402, 1.0)
ob_cylinder_074.lineart.crease_threshold = 0.0
ob_cylinder_073.location = (-1.589, 0.0, 33.21)
ob_cylinder_073.rotation_euler = (-1.571, 1.571, 0.0)
ob_cylinder_073.scale = (0.09501, 0.402, 1.0)
ob_cylinder_073.lineart.crease_threshold = 0.0
ob_cylinder_072.location = (-1.589, 0.0, 32.31)
ob_cylinder_072.rotation_euler = (-1.571, 1.571, 0.0)
ob_cylinder_072.scale = (0.09501, 0.402, 1.0)
ob_cylinder_072.lineart.crease_threshold = 0.0
ob_cylinder_071.location = (-1.589, 0.0, 31.33)
ob_cylinder_071.rotation_euler = (-1.571, 1.571, 0.0)
ob_cylinder_071.scale = (0.09501, 0.402, 1.0)
ob_cylinder_071.lineart.crease_threshold = 0.0
ob_cylinder_070.location = (-1.589, 0.0, 30.44)
ob_cylinder_070.rotation_euler = (-1.571, 1.571, 0.0)
ob_cylinder_070.scale = (0.09501, 0.402, 1.0)
ob_cylinder_070.lineart.crease_threshold = 0.0
ob_cylinder_069.location = (-1.589, -1.02, 27.76)
ob_cylinder_069.rotation_euler = (-4.371e-08, -4.371e-08, 1.571)
ob_cylinder_069.scale = (0.09501, 0.402, 2.387)
ob_cylinder_069.lineart.crease_threshold = 0.0
ob_cylinder_068.location = (-1.589, 0.0, 29.76)
ob_cylinder_068.rotation_euler = (-1.571, 1.571, 0.0)
ob_cylinder_068.scale = (0.09501, 0.402, 1.0)
ob_cylinder_068.lineart.crease_threshold = 0.0
ob_cylinder_067.location = (-1.589, 0.0, 28.93)
ob_cylinder_067.rotation_euler = (-1.571, 1.571, 0.0)
ob_cylinder_067.scale = (0.09501, 0.402, 1.0)
ob_cylinder_067.lineart.crease_threshold = 0.0
ob_cylinder_066.location = (-1.589, 0.0, 27.19)
ob_cylinder_066.rotation_euler = (-1.571, 1.571, 0.0)
ob_cylinder_066.scale = (0.09501, 0.402, 1.0)
ob_cylinder_066.lineart.crease_threshold = 0.0
ob_cylinder_065.location = (-1.589, 0.0, 28.03)
ob_cylinder_065.rotation_euler = (-1.571, 1.571, 0.0)
ob_cylinder_065.scale = (0.09501, 0.402, 1.0)
ob_cylinder_065.lineart.crease_threshold = 0.0
ob_cylinder_064.location = (-1.589, 0.0, 26.39)
ob_cylinder_064.rotation_euler = (-1.571, 1.571, 0.0)
ob_cylinder_064.scale = (0.09501, 0.402, 1.0)
ob_cylinder_064.lineart.crease_threshold = 0.0
ob_cylinder_063.location = (-1.589, 0.0, 25.55)
ob_cylinder_063.rotation_euler = (-1.571, 1.571, 0.0)
ob_cylinder_063.scale = (0.09501, 0.402, 1.0)
ob_cylinder_063.lineart.crease_threshold = 0.0
ob_lamp_002.location = (2.487, 1.005, 31.46)
ob_lamp_002.rotation_euler = (0.6503, 0.05522, 1.866)
ob_lamp_002.lock_rotations_4d = False
ob_lamp_002.empty_display_type = 'ARROWS'
ob_lamp_002.color = (0.0, 0.0, 0.0, 0.0)
ob_lamp_002.lineart.crease_threshold = 0.0
ob_lamp_001.location = (3.273, 1.005, 18.77)
ob_lamp_001.rotation_euler = (0.6503, 0.05522, 1.866)
ob_lamp_001.lock_rotations_4d = False
ob_lamp_001.empty_display_type = 'ARROWS'
ob_lamp_001.color = (0.0, 0.0, 0.0, 0.0)
ob_lamp_001.lineart.crease_threshold = 0.0
ob_cylinder_062.location = (-0.8034, 0.0, 12.87)
ob_cylinder_062.rotation_euler = (-1.571, 1.571, 0.0)
ob_cylinder_062.scale = (0.09501, 0.402, 1.0)
ob_cylinder_062.lineart.crease_threshold = 0.0
ob_cylinder_061.location = (-0.8034, 0.0, 13.7)
ob_cylinder_061.rotation_euler = (-1.571, 1.571, 0.0)
ob_cylinder_061.scale = (0.09501, 0.402, 1.0)
ob_cylinder_061.lineart.crease_threshold = 0.0
ob_cylinder_060.location = (-0.8034, 0.0, 15.34)
ob_cylinder_060.rotation_euler = (-1.571, 1.571, 0.0)
ob_cylinder_060.scale = (0.09501, 0.402, 1.0)
ob_cylinder_060.lineart.crease_threshold = 0.0
ob_cylinder_059.location = (-0.8034, 0.0, 14.51)
ob_cylinder_059.rotation_euler = (-1.571, 1.571, 0.0)
ob_cylinder_059.scale = (0.09501, 0.402, 1.0)
ob_cylinder_059.lineart.crease_threshold = 0.0
ob_cylinder_058.location = (-0.8034, 0.0, 16.24)
ob_cylinder_058.rotation_euler = (-1.571, 1.571, 0.0)
ob_cylinder_058.scale = (0.09501, 0.402, 1.0)
ob_cylinder_058.lineart.crease_threshold = 0.0
ob_cylinder_057.location = (-0.8034, 0.0, 17.08)
ob_cylinder_057.rotation_euler = (-1.571, 1.571, 0.0)
ob_cylinder_057.scale = (0.09501, 0.402, 1.0)
ob_cylinder_057.lineart.crease_threshold = 0.0
ob_cylinder_056.location = (-0.8034, -1.02, 15.08)
ob_cylinder_056.rotation_euler = (-4.371e-08, -4.371e-08, 1.571)
ob_cylinder_056.scale = (0.09501, 0.402, 2.387)
ob_cylinder_056.lineart.crease_threshold = 0.0
ob_cylinder_055.location = (-0.8034, 0.0, 17.75)
ob_cylinder_055.rotation_euler = (-1.571, 1.571, 0.0)
ob_cylinder_055.scale = (0.09501, 0.402, 1.0)
ob_cylinder_055.lineart.crease_threshold = 0.0
ob_cylinder_054.location = (-0.8034, 0.0, 18.64)
ob_cylinder_054.rotation_euler = (-1.571, 1.571, 0.0)
ob_cylinder_054.scale = (0.09501, 0.402, 1.0)
ob_cylinder_054.lineart.crease_threshold = 0.0
ob_cylinder_053.location = (-0.8034, 0.0, 19.62)
ob_cylinder_053.rotation_euler = (-1.571, 1.571, 0.0)
ob_cylinder_053.scale = (0.09501, 0.402, 1.0)
ob_cylinder_053.lineart.crease_threshold = 0.0
ob_cylinder_052.location = (-0.8034, 0.0, 20.53)
ob_cylinder_052.rotation_euler = (-1.571, 1.571, 0.0)
ob_cylinder_052.scale = (0.09501, 0.402, 1.0)
ob_cylinder_052.lineart.crease_threshold = 0.0
ob_cylinder_051.location = (-0.8034, 0.0, 21.31)
ob_cylinder_051.rotation_euler = (-1.571, 1.571, 0.0)
ob_cylinder_051.scale = (0.09501, 0.402, 1.0)
ob_cylinder_051.lineart.crease_threshold = 0.0
ob_cylinder_050.location = (-0.8034, 0.0, 22.12)
ob_cylinder_050.rotation_euler = (-1.571, 1.571, 0.0)
ob_cylinder_050.scale = (0.09501, 0.402, 1.0)
ob_cylinder_050.lineart.crease_threshold = 0.0
ob_cylinder_049.location = (-0.8034, 0.0, 22.93)
ob_cylinder_049.rotation_euler = (-1.571, 1.571, 0.0)
ob_cylinder_049.scale = (0.09501, 0.402, 1.0)
ob_cylinder_049.lineart.crease_threshold = 0.0
ob_cylinder_048.location = (-0.8034, 0.0, 23.69)
ob_cylinder_048.rotation_euler = (-1.571, 1.571, 0.0)
ob_cylinder_048.scale = (0.09501, 0.402, 1.0)
ob_cylinder_048.lineart.crease_threshold = 0.0
ob_cylinder_047.location = (-0.8034, 0.0, 24.47)
ob_cylinder_047.rotation_euler = (-1.571, 1.571, 0.0)
ob_cylinder_047.scale = (0.09501, 0.402, 1.0)
ob_cylinder_047.lineart.crease_threshold = 0.0
ob_cylinder_046.location = (-0.8034, 0.0, 25.31)
ob_cylinder_046.rotation_euler = (-1.571, 1.571, 0.0)
ob_cylinder_046.scale = (0.09501, 0.402, 1.0)
ob_cylinder_046.lineart.crease_threshold = 0.0
ob_cylinder_045.location = (-0.8034, 0.0, 26.13)
ob_cylinder_045.rotation_euler = (-1.571, 1.571, 0.0)
ob_cylinder_045.scale = (0.09501, 0.402, 1.0)
ob_cylinder_045.lineart.crease_threshold = 0.0
ob_cylinder_044.location = (-0.8034, 0.964, 15.08)
ob_cylinder_044.rotation_euler = (-4.371e-08, -4.371e-08, 1.571)
ob_cylinder_044.scale = (0.09501, 0.402, 2.387)
ob_cylinder_044.lineart.crease_threshold = 0.0
ob_cylinder_043.location = (-6.393, -0.8958, 54.1)
ob_cylinder_043.rotation_euler = (-3.142, 1.571, 0.0)
ob_cylinder_043.scale = (0.09501, 0.402, 0.7786)
ob_cylinder_043.lineart.crease_threshold = 0.0
ob_cylinder_041.location = (-5.942, -0.8815, 53.16)
ob_cylinder_041.rotation_euler = (-4.371e-08, -4.371e-08, 1.571)
ob_cylinder_041.scale = (0.09501, 0.6903, 1.0)
ob_cylinder_041.lineart.crease_threshold = 0.0
ob_cylinder_040.location = (-6.852, -0.8815, 53.16)
ob_cylinder_040.rotation_euler = (-4.371e-08, -4.371e-08, 1.571)
ob_cylinder_040.scale = (0.09501, 0.6903, 1.0)
ob_cylinder_040.lineart.crease_threshold = 0.0
ob_cylinder_042.location = (-4.876, -1.234, 54.1)
ob_cylinder_042.rotation_euler = (-3.142, 1.571, 0.0)
ob_cylinder_042.scale = (0.09501, 0.402, 2.324)
ob_cylinder_042.lineart.crease_threshold = 0.0
ob_cylinder_039.location = (-7.381, 0.989, 53.16)
ob_cylinder_039.rotation_euler = (-4.371e-08, -4.371e-08, 6.283)
ob_cylinder_039.scale = (0.09501, 0.6903, 1.0)
ob_cylinder_039.lineart.crease_threshold = 0.0
ob_cylinder_038.location = (-7.381, 1.962, 53.16)
ob_cylinder_038.rotation_euler = (-4.371e-08, -4.371e-08, 6.283)
ob_cylinder_038.scale = (0.09501, 0.6903, 1.0)
ob_cylinder_038.lineart.crease_threshold = 0.0
ob_cylinder_037.location = (-7.381, 2.958, 53.16)
ob_cylinder_037.rotation_euler = (-4.371e-08, -4.371e-08, 6.283)
ob_cylinder_037.scale = (0.09501, 0.6903, 1.0)
ob_cylinder_037.lineart.crease_threshold = 0.0
ob_cylinder_036.location = (-7.342, 2.178, 54.1)
ob_cylinder_036.rotation_euler = (-4.712, 1.571, 0.0)
ob_cylinder_036.scale = (0.09501, 0.402, 1.39)
ob_cylinder_036.lineart.crease_threshold = 0.0
ob_cylinder_035.location = (-2.572, 1.155, 54.1)
ob_cylinder_035.rotation_euler = (-4.712, 1.571, 0.0)
ob_cylinder_035.scale = (0.09501, 0.402, 2.47)
ob_cylinder_035.lineart.crease_threshold = 0.0
ob_cylinder_034.location = (-4.954, 3.532, 54.1)
ob_cylinder_034.rotation_euler = (-3.142, 1.571, 0.0)
ob_cylinder_034.scale = (0.09501, 0.402, 2.463)
ob_cylinder_034.lineart.crease_threshold = 0.0
ob_cylinder_029.location = (-4.876, -1.234, 54.1)
ob_cylinder_029.rotation_euler = (-3.142, 1.571, 0.0)
ob_cylinder_029.scale = (0.09501, 0.402, 2.324)
ob_cylinder_029.lineart.crease_threshold = 0.0
ob_cylinder_033.location = (-2.612, 2.696, 53.16)
ob_cylinder_033.rotation_euler = (-4.371e-08, -4.371e-08, 6.283)
ob_cylinder_033.scale = (0.09501, 0.6903, 1.0)
ob_cylinder_033.lineart.crease_threshold = 0.0
ob_cylinder_032.location = (-2.612, 1.786, 53.16)
ob_cylinder_032.rotation_euler = (-4.371e-08, -4.371e-08, 6.283)
ob_cylinder_032.scale = (0.09501, 0.6903, 1.0)
ob_cylinder_032.lineart.crease_threshold = 0.0
ob_cylinder_031.location = (-2.612, 0.722, 53.16)
ob_cylinder_031.rotation_euler = (-4.371e-08, -4.371e-08, 6.283)
ob_cylinder_031.scale = (0.09501, 0.6903, 1.0)
ob_cylinder_031.lineart.crease_threshold = 0.0
ob_cylinder_030.location = (-2.612, -0.3071, 53.16)
ob_cylinder_030.rotation_euler = (-4.371e-08, -4.371e-08, 6.283)
ob_cylinder_030.scale = (0.09501, 0.6903, 1.0)
ob_cylinder_030.lineart.crease_threshold = 0.0
ob_cylinder_028.location = (-6.864, 3.537, 53.16)
ob_cylinder_028.rotation_euler = (-4.371e-08, -4.371e-08, 4.712)
ob_cylinder_028.scale = (0.09501, 0.6903, 1.0)
ob_cylinder_028.lineart.crease_threshold = 0.0
ob_cylinder_027.location = (-5.958, 3.537, 53.16)
ob_cylinder_027.rotation_euler = (-4.371e-08, -4.371e-08, 4.712)
ob_cylinder_027.scale = (0.09501, 0.6903, 1.0)
ob_cylinder_027.lineart.crease_threshold = 0.0
ob_cylinder_026.location = (-4.929, 3.537, 53.16)
ob_cylinder_026.rotation_euler = (-4.371e-08, -4.371e-08, 4.712)
ob_cylinder_026.scale = (0.09501, 0.6903, 1.0)
ob_cylinder_026.lineart.crease_threshold = 0.0
ob_cylinder_025.location = (-3.865, 3.537, 53.16)
ob_cylinder_025.rotation_euler = (-4.371e-08, -4.371e-08, 4.712)
ob_cylinder_025.scale = (0.09501, 0.6903, 1.0)
ob_cylinder_025.lineart.crease_threshold = 0.0
ob_cylinder_024.location = (-2.955, 3.537, 53.16)
ob_cylinder_024.rotation_euler = (-4.371e-08, -4.371e-08, 4.712)
ob_cylinder_024.scale = (0.09501, 0.6903, 1.0)
ob_cylinder_024.lineart.crease_threshold = 0.0
ob_cylinder_023.location = (-6.874, -1.239, 53.16)
ob_cylinder_023.rotation_euler = (-4.371e-08, -4.371e-08, 1.571)
ob_cylinder_023.scale = (0.09501, 0.6903, 1.0)
ob_cylinder_023.lineart.crease_threshold = 0.0
ob_cylinder_022.location = (-5.964, -1.239, 53.16)
ob_cylinder_022.rotation_euler = (-4.371e-08, -4.371e-08, 1.571)
ob_cylinder_022.scale = (0.09501, 0.6903, 1.0)
ob_cylinder_022.lineart.crease_threshold = 0.0
ob_cylinder_021.location = (-4.9, -1.239, 53.16)
ob_cylinder_021.rotation_euler = (-4.371e-08, -4.371e-08, 1.571)
ob_cylinder_021.scale = (0.09501, 0.6903, 1.0)
ob_cylinder_021.lineart.crease_threshold = 0.0
ob_cylinder_020.location = (-3.871, -1.239, 53.16)
ob_cylinder_020.rotation_euler = (-4.371e-08, -4.371e-08, 1.571)
ob_cylinder_020.scale = (0.09501, 0.6903, 1.0)
ob_cylinder_020.lineart.crease_threshold = 0.0
ob_cylinder_019.location = (-2.965, -1.239, 53.16)
ob_cylinder_019.rotation_euler = (-4.371e-08, -4.371e-08, 1.571)
ob_cylinder_019.scale = (0.09501, 0.6903, 1.0)
ob_cylinder_019.lineart.crease_threshold = 0.0
ob_cube.location = (-4.997, 1.153, 52.09)
ob_cube.scale = (2.459, 2.459, 0.1839)
ob_cube.lineart.crease_threshold = 0.0
ob_cylinder_007.location = (0.0, 0.964, 2.208)
ob_cylinder_007.rotation_euler = (-4.371e-08, -4.371e-08, 1.571)
ob_cylinder_007.scale = (0.09501, 0.402, 2.387)
ob_cylinder_007.lineart.crease_threshold = 0.0
ob_cylinder_018.location = (0.0, 0.0, 13.27)
ob_cylinder_018.rotation_euler = (-1.571, 1.571, 0.0)
ob_cylinder_018.scale = (0.09501, 0.402, 1.0)
ob_cylinder_018.lineart.crease_threshold = 0.0
ob_cylinder_017.location = (0.0, 0.0, 12.44)
ob_cylinder_017.rotation_euler = (-1.571, 1.571, 0.0)
ob_cylinder_017.scale = (0.09501, 0.402, 1.0)
ob_cylinder_017.lineart.crease_threshold = 0.0
ob_cylinder_016.location = (0.0, 0.0, 11.6)
ob_cylinder_016.rotation_euler = (-1.571, 1.571, 0.0)
ob_cylinder_016.scale = (0.09501, 0.402, 1.0)
ob_cylinder_016.lineart.crease_threshold = 0.0
ob_cylinder_015.location = (0.0, 0.0, 10.83)
ob_cylinder_015.rotation_euler = (-1.571, 1.571, 0.0)
ob_cylinder_015.scale = (0.09501, 0.402, 1.0)
ob_cylinder_015.lineart.crease_threshold = 0.0
ob_cylinder_014.location = (0.0, 0.0, 10.06)
ob_cylinder_014.rotation_euler = (-1.571, 1.571, 0.0)
ob_cylinder_014.scale = (0.09501, 0.402, 1.0)
ob_cylinder_014.lineart.crease_threshold = 0.0
ob_cylinder_013.location = (0.0, 0.0, 9.247)
ob_cylinder_013.rotation_euler = (-1.571, 1.571, 0.0)
ob_cylinder_013.scale = (0.09501, 0.402, 1.0)
ob_cylinder_013.lineart.crease_threshold = 0.0
ob_cylinder_012.location = (0.0, 0.0, 8.44)
ob_cylinder_012.rotation_euler = (-1.571, 1.571, 0.0)
ob_cylinder_012.scale = (0.09501, 0.402, 1.0)
ob_cylinder_012.lineart.crease_threshold = 0.0
ob_cylinder_011.location = (0.0, 0.0, 7.657)
ob_cylinder_011.rotation_euler = (-1.571, 1.571, 0.0)
ob_cylinder_011.scale = (0.09501, 0.402, 1.0)
ob_cylinder_011.lineart.crease_threshold = 0.0
ob_cylinder_010.location = (0.0, 0.0, 6.756)
ob_cylinder_010.rotation_euler = (-1.571, 1.571, 0.0)
ob_cylinder_010.scale = (0.09501, 0.402, 1.0)
ob_cylinder_010.lineart.crease_threshold = 0.0
ob_cylinder_009.location = (0.0, 0.0, 5.774)
ob_cylinder_009.rotation_euler = (-1.571, 1.571, 0.0)
ob_cylinder_009.scale = (0.09501, 0.402, 1.0)
ob_cylinder_009.lineart.crease_threshold = 0.0
ob_cylinder_008.location = (0.0, 0.0, 4.886)
ob_cylinder_008.rotation_euler = (-1.571, 1.571, 0.0)
ob_cylinder_008.scale = (0.09501, 0.402, 1.0)
ob_cylinder_008.lineart.crease_threshold = 0.0
ob_cylinder_006.location = (0.0, -1.02, 2.208)
ob_cylinder_006.rotation_euler = (-4.371e-08, -4.371e-08, 1.571)
ob_cylinder_006.scale = (0.09501, 0.402, 2.387)
ob_cylinder_006.lineart.crease_threshold = 0.0
ob_cylinder_005.location = (0.0, 0.0, 4.208)
ob_cylinder_005.rotation_euler = (-1.571, 1.571, 0.0)
ob_cylinder_005.scale = (0.09501, 0.402, 1.0)
ob_cylinder_005.lineart.crease_threshold = 0.0
ob_cylinder_004.location = (0.0, 0.0, 3.376)
ob_cylinder_004.rotation_euler = (-1.571, 1.571, 0.0)
ob_cylinder_004.scale = (0.09501, 0.402, 1.0)
ob_cylinder_004.lineart.crease_threshold = 0.0
ob_cylinder_003.location = (0.0, 0.0, 1.639)
ob_cylinder_003.rotation_euler = (-1.571, 1.571, 0.0)
ob_cylinder_003.scale = (0.09501, 0.402, 1.0)
ob_cylinder_003.lineart.crease_threshold = 0.0
ob_cylinder_002.location = (0.0, 0.0, 2.471)
ob_cylinder_002.rotation_euler = (-1.571, 1.571, 0.0)
ob_cylinder_002.scale = (0.09501, 0.402, 1.0)
ob_cylinder_002.lineart.crease_threshold = 0.0
ob_cylinder_001.location = (0.0, 0.0, 0.8318)
ob_cylinder_001.rotation_euler = (-1.571, 1.571, 0.0)
ob_cylinder_001.scale = (0.09501, 0.402, 1.0)
ob_cylinder_001.lineart.crease_threshold = 0.0
ob_cylinder.location = (0.0, 0.0, 0.0)
ob_cylinder.rotation_euler = (-1.571, 1.571, 0.0)
ob_cylinder.scale = (0.09501, 0.402, 1.0)
ob_cylinder.lineart.crease_threshold = 0.0
ob_lamp.location = (4.076, 1.005, 5.904)
ob_lamp.rotation_euler = (0.6503, 0.05522, 1.866)
ob_lamp.lock_rotations_4d = False
ob_lamp.empty_display_type = 'ARROWS'
ob_lamp.color = (0.0, 0.0, 0.0, 0.0)
ob_lamp.lineart.crease_threshold = 0.0
ob_camera.location = (7.481, -6.508, 5.344)
ob_camera.rotation_euler = (1.109, 0.0, 0.8149)
ob_camera.lock_rotations_4d = False
ob_camera.empty_display_type = 'ARROWS'
ob_camera.color = (0.0, 0.0, 0.0, 0.0)
ob_camera.display_type = 'WIRE'
ob_camera.lineart.crease_threshold = 0.0

# ---- collection membership
col_collection_1.objects.link(ob_lamp_003)
col_collection_1.objects.link(ob_cylinder_100)
col_collection_1.objects.link(ob_cylinder_099)
col_collection_1.objects.link(ob_cylinder_098)
col_collection_1.objects.link(ob_cylinder_097)
col_collection_1.objects.link(ob_cylinder_096)
col_collection_1.objects.link(ob_cylinder_095)
col_collection_1.objects.link(ob_cylinder_094)
col_collection_1.objects.link(ob_cylinder_093)
col_collection_1.objects.link(ob_cylinder_092)
col_collection_1.objects.link(ob_cylinder_091)
col_collection_1.objects.link(ob_cylinder_090)
col_collection_1.objects.link(ob_cylinder_089)
col_collection_1.objects.link(ob_cylinder_088)
col_collection_1.objects.link(ob_cylinder_087)
col_collection_1.objects.link(ob_cylinder_086)
col_collection_1.objects.link(ob_cylinder_085)
col_collection_1.objects.link(ob_cylinder_084)
col_collection_1.objects.link(ob_cylinder_083)
col_collection_1.objects.link(ob_cylinder_082)
col_collection_1.objects.link(ob_cylinder_081)
col_collection_1.objects.link(ob_cylinder_080)
col_collection_1.objects.link(ob_cylinder_079)
col_collection_1.objects.link(ob_cylinder_078)
col_collection_1.objects.link(ob_cylinder_077)
col_collection_1.objects.link(ob_cylinder_076)
col_collection_1.objects.link(ob_cylinder_075)
col_collection_1.objects.link(ob_cylinder_074)
col_collection_1.objects.link(ob_cylinder_073)
col_collection_1.objects.link(ob_cylinder_072)
col_collection_1.objects.link(ob_cylinder_071)
col_collection_1.objects.link(ob_cylinder_070)
col_collection_1.objects.link(ob_cylinder_069)
col_collection_1.objects.link(ob_cylinder_068)
col_collection_1.objects.link(ob_cylinder_067)
col_collection_1.objects.link(ob_cylinder_066)
col_collection_1.objects.link(ob_cylinder_065)
col_collection_1.objects.link(ob_cylinder_064)
col_collection_1.objects.link(ob_cylinder_063)
col_collection_1.objects.link(ob_lamp_002)
col_collection_1.objects.link(ob_lamp_001)
col_collection_1.objects.link(ob_cylinder_062)
col_collection_1.objects.link(ob_cylinder_061)
col_collection_1.objects.link(ob_cylinder_060)
col_collection_1.objects.link(ob_cylinder_059)
col_collection_1.objects.link(ob_cylinder_058)
col_collection_1.objects.link(ob_cylinder_057)
col_collection_1.objects.link(ob_cylinder_056)
col_collection_1.objects.link(ob_cylinder_055)
col_collection_1.objects.link(ob_cylinder_054)
col_collection_1.objects.link(ob_cylinder_053)
col_collection_1.objects.link(ob_cylinder_052)
col_collection_1.objects.link(ob_cylinder_051)
col_collection_1.objects.link(ob_cylinder_050)
col_collection_1.objects.link(ob_cylinder_049)
col_collection_1.objects.link(ob_cylinder_048)
col_collection_1.objects.link(ob_cylinder_047)
col_collection_1.objects.link(ob_cylinder_046)
col_collection_1.objects.link(ob_cylinder_045)
col_collection_1.objects.link(ob_cylinder_044)
col_collection_1.objects.link(ob_cylinder_043)
col_collection_1.objects.link(ob_cylinder_041)
col_collection_1.objects.link(ob_cylinder_040)
col_collection_1.objects.link(ob_cylinder_042)
col_collection_1.objects.link(ob_cylinder_039)
col_collection_1.objects.link(ob_cylinder_038)
col_collection_1.objects.link(ob_cylinder_037)
col_collection_1.objects.link(ob_cylinder_036)
col_collection_1.objects.link(ob_cylinder_035)
col_collection_1.objects.link(ob_cylinder_034)
col_collection_1.objects.link(ob_cylinder_029)
col_collection_1.objects.link(ob_cylinder_033)
col_collection_1.objects.link(ob_cylinder_032)
col_collection_1.objects.link(ob_cylinder_031)
col_collection_1.objects.link(ob_cylinder_030)
col_collection_1.objects.link(ob_cylinder_028)
col_collection_1.objects.link(ob_cylinder_027)
col_collection_1.objects.link(ob_cylinder_026)
col_collection_1.objects.link(ob_cylinder_025)
col_collection_1.objects.link(ob_cylinder_024)
col_collection_1.objects.link(ob_cylinder_023)
col_collection_1.objects.link(ob_cylinder_022)
col_collection_1.objects.link(ob_cylinder_021)
col_collection_1.objects.link(ob_cylinder_020)
col_collection_1.objects.link(ob_cylinder_019)
col_collection_1.objects.link(ob_cube)
col_collection_1.objects.link(ob_cylinder_007)
col_collection_1.objects.link(ob_cylinder_018)
col_collection_1.objects.link(ob_cylinder_017)
col_collection_1.objects.link(ob_cylinder_016)
col_collection_1.objects.link(ob_cylinder_015)
col_collection_1.objects.link(ob_cylinder_014)
col_collection_1.objects.link(ob_cylinder_013)
col_collection_1.objects.link(ob_cylinder_012)
col_collection_1.objects.link(ob_cylinder_011)
col_collection_1.objects.link(ob_cylinder_010)
col_collection_1.objects.link(ob_cylinder_009)
col_collection_1.objects.link(ob_cylinder_008)
col_collection_1.objects.link(ob_cylinder_006)
col_collection_1.objects.link(ob_cylinder_005)
col_collection_1.objects.link(ob_cylinder_004)
col_collection_1.objects.link(ob_cylinder_003)
col_collection_1.objects.link(ob_cylinder_002)
col_collection_1.objects.link(ob_cylinder_001)
col_collection_1.objects.link(ob_cylinder)
col_collection_1.objects.link(ob_lamp)
col_collection_1.objects.link(ob_camera)

# ---- scene / render settings (as saved in the file)
scene.camera = ob_camera
scene.frame_start = 1; scene.frame_end = 250; scene.frame_set(1)
scene.render.engine = 'BLENDER_EEVEE_NEXT'
scene.render.resolution_percentage = 50
scene.render.dither_intensity = 0.0
scene.cycles.use_denoising = False
scene.cycles.samples = 128
scene.cycles.sampling_pattern = 'TABULATED_SOBOL'
scene.cycles.use_adaptive_sampling = False
scene.cycles.use_light_tree = False
scene.cycles.blur_glossy = 0.0
scene.cycles.sample_clamp_indirect = 0.0
scene.view_settings.view_transform = 'Standard'
bpy.context.view_layer.update()
